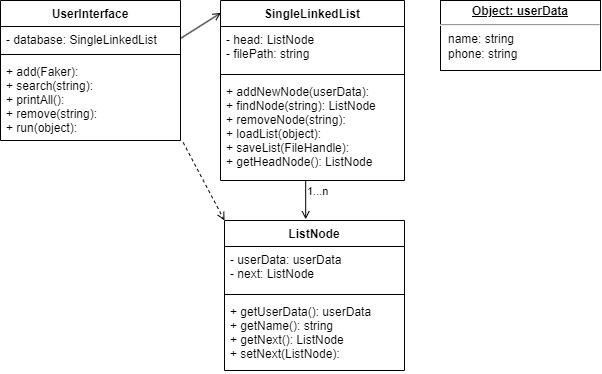

The diagram above was exported from draw.io. Its source (the exported page's mxGraphModel, read from the mxfile embedded in the PNG):
<mxGraphModel dx="835" dy="503" grid="1" gridSize="10" guides="1" tooltips="1" connect="1" arrows="1" fold="1" page="1" pageScale="1" pageWidth="827" pageHeight="1169" math="0" shadow="0">
  <root>
    <mxCell id="0" />
    <mxCell id="1" parent="0" />
    <mxCell id="2" value="UserInterface" style="swimlane;fontStyle=1;align=center;verticalAlign=top;childLayout=stackLayout;horizontal=1;startSize=26;horizontalStack=0;resizeParent=1;resizeParentMax=0;resizeLast=0;collapsible=1;marginBottom=0;" parent="1" vertex="1">
      <mxGeometry x="100" y="20" width="180" height="140" as="geometry" />
    </mxCell>
    <mxCell id="3" value="- database: SingleLinkedList" style="text;strokeColor=none;fillColor=none;align=left;verticalAlign=top;spacingLeft=4;spacingRight=4;overflow=hidden;rotatable=0;points=[[0,0.5],[1,0.5]];portConstraint=eastwest;" parent="2" vertex="1">
      <mxGeometry y="26" width="180" height="24" as="geometry" />
    </mxCell>
    <mxCell id="4" value="" style="line;strokeWidth=1;fillColor=none;align=left;verticalAlign=middle;spacingTop=-1;spacingLeft=3;spacingRight=3;rotatable=0;labelPosition=right;points=[];portConstraint=eastwest;strokeColor=inherit;" parent="2" vertex="1">
      <mxGeometry y="50" width="180" height="8" as="geometry" />
    </mxCell>
    <mxCell id="5" value="+ add(Faker):&#10;+ search(string):&#10;+ printAll():&#10;+ remove(string):&#10;+ run(object):" style="text;strokeColor=none;fillColor=none;align=left;verticalAlign=top;spacingLeft=4;spacingRight=4;overflow=hidden;rotatable=0;points=[[0,0.5],[1,0.5]];portConstraint=eastwest;" parent="2" vertex="1">
      <mxGeometry y="58" width="180" height="82" as="geometry" />
    </mxCell>
    <mxCell id="6" value="SingleLinkedList" style="swimlane;fontStyle=1;align=center;verticalAlign=top;childLayout=stackLayout;horizontal=1;startSize=26;horizontalStack=0;resizeParent=1;resizeParentMax=0;resizeLast=0;collapsible=1;marginBottom=0;" parent="1" vertex="1">
      <mxGeometry x="320" y="20" width="184" height="180" as="geometry" />
    </mxCell>
    <mxCell id="7" value="- head: ListNode&#10;- filePath: string" style="text;strokeColor=none;fillColor=none;align=left;verticalAlign=top;spacingLeft=4;spacingRight=4;overflow=hidden;rotatable=0;points=[[0,0.5],[1,0.5]];portConstraint=eastwest;" parent="6" vertex="1">
      <mxGeometry y="26" width="184" height="44" as="geometry" />
    </mxCell>
    <mxCell id="8" value="" style="line;strokeWidth=1;fillColor=none;align=left;verticalAlign=middle;spacingTop=-1;spacingLeft=3;spacingRight=3;rotatable=0;labelPosition=right;points=[];portConstraint=eastwest;strokeColor=inherit;" parent="6" vertex="1">
      <mxGeometry y="70" width="184" height="8" as="geometry" />
    </mxCell>
    <mxCell id="9" value="+ addNewNode(userData): &#10;+ findNode(string): ListNode&#10;+ removeNode(string): &#10;+ loadList(object): &#10;+ saveList(FileHandle): &#10;+ getHeadNode(): ListNode" style="text;strokeColor=none;fillColor=none;align=left;verticalAlign=top;spacingLeft=4;spacingRight=4;overflow=hidden;rotatable=0;points=[[0,0.5],[1,0.5]];portConstraint=eastwest;" parent="6" vertex="1">
      <mxGeometry y="78" width="184" height="102" as="geometry" />
    </mxCell>
    <mxCell id="32" value="ListNode" style="swimlane;fontStyle=1;align=center;verticalAlign=top;childLayout=stackLayout;horizontal=1;startSize=26;horizontalStack=0;resizeParent=1;resizeParentMax=0;resizeLast=0;collapsible=1;marginBottom=0;" parent="1" vertex="1">
      <mxGeometry x="324" y="240" width="180" height="150" as="geometry" />
    </mxCell>
    <mxCell id="33" value="- userData: userData&#10;- next: ListNode" style="text;strokeColor=none;fillColor=none;align=left;verticalAlign=top;spacingLeft=4;spacingRight=4;overflow=hidden;rotatable=0;points=[[0,0.5],[1,0.5]];portConstraint=eastwest;" parent="32" vertex="1">
      <mxGeometry y="26" width="180" height="44" as="geometry" />
    </mxCell>
    <mxCell id="34" value="" style="line;strokeWidth=1;fillColor=none;align=left;verticalAlign=middle;spacingTop=-1;spacingLeft=3;spacingRight=3;rotatable=0;labelPosition=right;points=[];portConstraint=eastwest;strokeColor=inherit;" parent="32" vertex="1">
      <mxGeometry y="70" width="180" height="8" as="geometry" />
    </mxCell>
    <mxCell id="35" value="+ getUserData(): userData&#10;+ getName(): string&#10;+ getNext(): ListNode&#10;+ setNext(ListNode): " style="text;strokeColor=none;fillColor=none;align=left;verticalAlign=top;spacingLeft=4;spacingRight=4;overflow=hidden;rotatable=0;points=[[0,0.5],[1,0.5]];portConstraint=eastwest;" parent="32" vertex="1">
      <mxGeometry y="78" width="180" height="72" as="geometry" />
    </mxCell>
    <mxCell id="53" value="" style="endArrow=open;endFill=0;html=1;align=left;verticalAlign=top;entryX=0;entryY=0;entryDx=0;entryDy=0;exitX=1.015;exitY=1.025;exitDx=0;exitDy=0;exitPerimeter=0;dashed=1;" parent="1" source="5" target="32" edge="1">
      <mxGeometry x="-1" relative="1" as="geometry">
        <mxPoint x="58.039999999999964" y="249.73000000000002" as="sourcePoint" />
        <mxPoint x="57.539999999999964" y="172.37799999999993" as="targetPoint" />
      </mxGeometry>
    </mxCell>
    <mxCell id="55" value="&lt;p style=&quot;margin:0px;margin-top:4px;text-align:center;text-decoration:underline;&quot;&gt;&lt;b&gt;Object: userData&lt;/b&gt;&lt;/p&gt;&lt;hr&gt;&lt;p style=&quot;margin:0px;margin-left:8px;&quot;&gt;name: string&lt;br&gt;phone: string&lt;br&gt;&lt;/p&gt;" style="verticalAlign=top;align=left;overflow=fill;fontSize=12;fontFamily=Helvetica;html=1;fillColor=none;" parent="1" vertex="1">
      <mxGeometry x="540" y="20" width="160" height="70" as="geometry" />
    </mxCell>
    <mxCell id="59" value="" style="endArrow=open;endFill=0;html=1;align=left;verticalAlign=top;entryX=0.002;entryY=0.069;entryDx=0;entryDy=0;exitX=1;exitY=0.5;exitDx=0;exitDy=0;entryPerimeter=0;" parent="1" source="3" target="6" edge="1">
      <mxGeometry x="-1" relative="1" as="geometry">
        <mxPoint x="292.70000000000005" y="233.54999999999995" as="sourcePoint" />
        <mxPoint x="334" y="280" as="targetPoint" />
      </mxGeometry>
    </mxCell>
    <mxCell id="27" value="" style="endArrow=open;endFill=0;html=1;align=left;verticalAlign=top;entryX=0.451;entryY=-0.008;entryDx=0;entryDy=0;exitX=0.463;exitY=1.006;exitDx=0;exitDy=0;entryPerimeter=0;exitPerimeter=0;" parent="1" source="9" target="32" edge="1">
      <mxGeometry x="-1" relative="1" as="geometry">
        <mxPoint x="210" y="83" as="sourcePoint" />
        <mxPoint x="405" y="280" as="targetPoint" />
      </mxGeometry>
    </mxCell>
    <mxCell id="28" value="1...n" style="edgeLabel;resizable=0;html=1;align=left;verticalAlign=bottom;" parent="27" connectable="0" vertex="1">
      <mxGeometry x="-1" relative="1" as="geometry">
        <mxPoint y="19" as="offset" />
      </mxGeometry>
    </mxCell>
  </root>
</mxGraphModel>